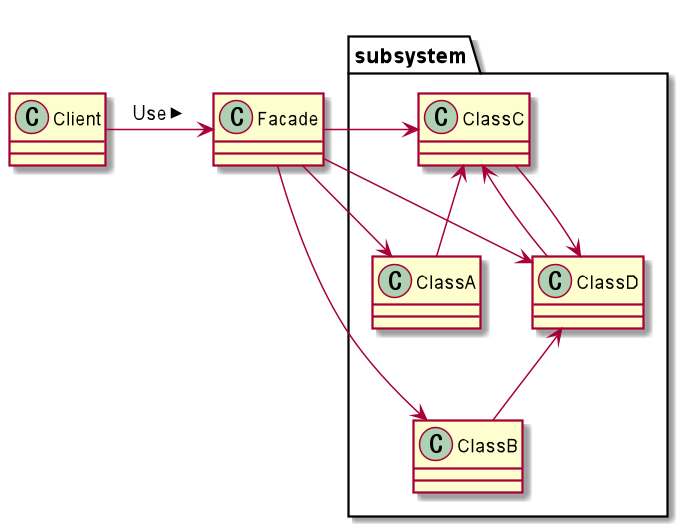

The diagram above was rendered by PlantUML. Its source (embedded in the PNG):
@startuml

class Facade {

}

package subsystem {
	class ClassA {
	}
	class ClassB {
	}
	class ClassC {
	}
	class ClassD {
	}
}
ClassA <-right- Facade
ClassB <-right- Facade
ClassC <-right- Facade
ClassD <-right- Facade
ClassC <-- ClassA
ClassD <-- ClassB
ClassC <-- ClassD
ClassD <-- ClassC
Facade  <-right- Client : Use <


@enduml